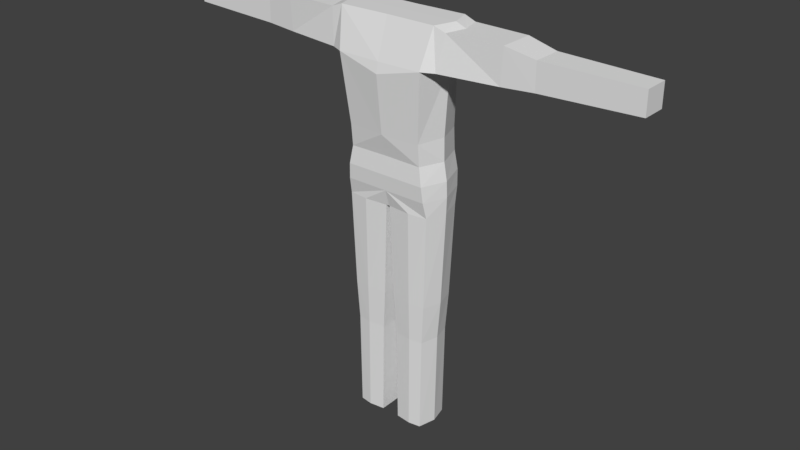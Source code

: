# Source: Main_Character.blend  (saved by Blender 2.79.0; exported with 4.5.12 LTS)
import bpy
from mathutils import Matrix  # noqa: F401  (used for matrix-valued properties, if any)

bpy.ops.wm.read_factory_settings(use_empty=True)
scene = bpy.context.scene
scene.name = 'Scene'

# ---- collections
col_collection_1 = bpy.data.collections.new('Collection 1'); scene.collection.children.link(col_collection_1)

# ---- materials (node trees are filled in below, after node groups)
mat_material = bpy.data.materials.new('Material')
mat_material.alpha_threshold = 0.0
mat_material.use_transparent_shadow = False
mat_material.roughness = 0.5
mat_material.line_color = (0.0, 0.0, 0.0, 1.0)

# ---- material node trees

# ---- world
world_world = bpy.data.worlds.new('World'); scene.world = world_world
world_world.color = (0.05088, 0.05088, 0.05088)
world_world.use_sun_shadow = False
world_world.sun_shadow_jitter_overblur = 0.0
world_world.cycles.sampling_method = 'MANUAL'

# ---- meshes
me_cube = bpy.data.meshes.new('Cube')
me_cube.from_pydata([(0.7609, 0.6255, -0.3891), (0.7609, -0.5365, -0.3893), (0.1892, 0.003692, -4.287), (0.7404, -0.4104, -4.287), (1.0, 0.4818, 1.385), (1.0, -0.4818, 1.385), (0.8284, -0.0001854, -4.287), (0.03692, 0.5079, -1.078), (0.8773, 0.5079, -1.078), (0.8773, -0.4591, -1.078), (0.03692, -0.4591, -1.078), (0.03692, 0.003365, -1.078), (0.9508, -1.653e-07, -0.3891), (4.786, 2.862e-05, 0.9064), (1.134, -4.547e-07, 1.386), (4.786, 2.857e-05, 1.219), (1.012, 0.003365, -1.078), (4.786, -0.2805, 1.219), (0.8773, 0.4818, 0.8537), (0.8773, -0.7231, 0.8537), (4.786, -0.2805, 0.9063), (4.786, 0.2805, 1.219), (4.786, 0.2805, 0.9063), (1.033, -3.636e-07, 0.8538), (0.0, 0.6255, -0.3824), (0.0, -0.5365, -0.3826), (0.0, 0.4586, 1.385), (0.0, -0.4586, 1.385), (0.0, 0.5079, -1.078), (0.0, -0.4591, -1.078), (0.0, 0.003365, -1.078), (0.0, -2.27e-07, 1.386), (0.0, 0.6255, 0.6644), (0.0, -0.7915, 0.7058), (0.1892, 0.41, -4.287), (0.1892, -0.4104, -4.287), (0.7404, 0.41, -4.287), (2.322, -0.3986, 1.33), (2.902, -0.3335, 1.242), (2.902, -0.3335, 0.87), (2.283, -0.3968, 0.851), (2.922, 2.897e-05, 0.8701), (2.307, 0.001835, 0.8511), (2.283, 0.4004, 0.851), (2.902, 0.3335, 0.87), (2.902, 0.3335, 1.242), (2.322, 0.3986, 1.33), (2.326, 2.935e-05, 1.33), (2.905, 2.89e-05, 1.242), (0.0, -0.7438, 0.8537), (0.0, -0.6522, -0.08439), (0.7609, -0.5794, -0.09115), (0.8613, 0.003011, -2.935), (0.9244, 0.003394, -2.389), (0.8121, -0.4287, -2.389), (0.765, -0.4069, -2.935), (0.1619, -0.4069, -2.935), (0.1094, -0.4287, -2.389), (0.1094, 0.003394, -2.389), (0.1619, 0.007247, -2.935), (0.8121, 0.459, -2.389), (0.765, 0.423, -2.935), (0.1619, 0.423, -2.935), (0.1094, 0.459, -2.389), (1.123, 0.4676, 0.8532), (1.231, 0.4673, 1.327), (1.231, -0.4672, 1.327), (1.255, 0.0003199, 0.8533), (1.342, 4.748e-06, 1.327), (1.123, -0.5896, 0.8532), (0.943, -2.101e-07, -0.07136), (0.7609, 0.5927, -0.07139), (0.0, 0.6255, -0.1078), (0.4964, -0.473, -2.389), (0.4964, -0.5067, -1.078), (0.4964, -0.0001854, -4.287), (0.4964, -0.4487, -2.935), (0.4964, -0.4526, -4.287), (0.5061, 0.5689, -1.078), (0.5061, 0.4744, -2.935), (0.5061, 0.5145, -2.389), (0.5061, 0.41, -4.287), (0.5061, -0.0001854, -4.287), (0.8504, -0.5394, -0.8554), (0.8504, 0.6076, -0.8554), (1.024, -0.0003581, -0.8555), (0.0, -0.5391, -0.8554), (0.0, 0.607, -0.8554), (0.8239, -0.5673, -0.6402), (1.014, -0.001795, -0.6402), (0.0, -0.5671, -0.6402), (0.8239, 0.6459, -0.6402), (0.0, 0.6454, -0.6402)], [], [(85, 83, 9, 16), (41, 44, 22, 13), (61, 52, 6, 36), (59, 62, 34, 2), (62, 79, 81, 34), (55, 76, 77, 3), (6, 3, 77, 75, 82), (24, 0, 91, 92), (7, 11, 30, 28), (11, 10, 29, 30), (36, 6, 82, 81), (45, 48, 15, 21), (44, 45, 21, 22), (84, 85, 16, 8), (71, 18, 23, 70), (38, 39, 20, 17), (48, 38, 17, 15), (39, 41, 13, 20), (22, 21, 15, 13), (12, 70, 51, 1), (1, 51, 50, 25), (4, 18, 32, 26), (4, 26, 31, 14), (52, 55, 3, 6), (13, 15, 17, 20), (1, 25, 90, 88), (56, 59, 2, 35), (71, 0, 24, 72), (19, 49, 33), (14, 31, 27, 5), (23, 18, 64, 67), (40, 42, 41, 39), (68, 66, 37, 47), (47, 37, 38, 48), (18, 4, 65, 64), (37, 40, 39, 38), (66, 69, 40, 37), (43, 46, 45, 44), (64, 65, 46, 43), (46, 47, 48, 45), (4, 14, 68, 65), (42, 43, 44, 41), (49, 19, 5, 27), (10, 11, 58, 57), (50, 51, 19, 33), (57, 58, 59, 56), (16, 9, 54, 53), (53, 54, 55, 52), (9, 74, 73, 54), (54, 73, 76, 55), (7, 78, 80, 63), (63, 80, 79, 62), (11, 7, 63, 58), (58, 63, 62, 59), (8, 16, 53, 60), (60, 53, 52, 61), (19, 23, 67, 69), (67, 64, 43, 42), (69, 67, 42, 40), (5, 19, 69, 66), (65, 68, 47, 46), (14, 5, 66, 68), (18, 71, 72, 32), (0, 71, 70, 12), (51, 70, 23, 19), (76, 73, 57, 56), (77, 76, 56, 35), (75, 77, 35, 2), (73, 74, 10, 57), (80, 78, 8, 60), (81, 82, 75, 2, 34), (79, 80, 60, 61), (81, 79, 61, 36), (0, 12, 89, 91), (12, 1, 88, 89), (83, 86, 29, 10, 74, 9), (87, 84, 8, 78, 7, 28), (89, 88, 83, 85), (88, 90, 86, 83), (91, 89, 85, 84), (92, 91, 84, 87)])
_uv = me_cube.uv_layers.new(name='UVMap')
_uv.uv.foreach_set('vector', [0.0, 0.0, 0.0, 0.0, 0.0, 0.0, 0.0, 0.0, 0.0, 0.0, 0.0, 0.0, 0.0, 0.0, 0.0, 0.0, 0.0, 0.0, 0.0, 0.0, 0.0, 0.0, 0.0, 0.0, 0.0, 0.0, 0.0, 0.0, 0.0, 0.0, 0.0, 0.0, 0.0, 0.0, 0.0, 0.0, 0.0, 0.0, 0.0, 0.0, 0.0, 0.0, 0.0, 0.0, 0.0, 0.0, 0.0, 0.0, 0.0, 0.0, 0.0, 0.0, 0.0, 0.0, 0.0, 0.0, 0.0, 0.0, 0.0, 0.0, 0.0, 0.0, 0.0, 0.0, 0.0, 0.0, 0.0, 0.0, 0.0, 0.0, 0.0, 0.0, 0.0, 0.0, 0.0, 0.0, 0.0, 0.0, 0.0, 0.0, 0.0, 0.0, 0.0, 0.0, 0.0, 0.0, 0.0, 0.0, 0.0, 0.0, 0.0, 0.0, 0.0, 0.0, 0.0, 0.0, 0.0, 0.0, 0.0, 0.0, 0.0, 0.0, 0.0, 0.0, 0.0, 0.0, 0.0, 0.0, 0.0, 0.0, 0.0, 0.0, 0.0, 0.0, 0.0, 0.0, 0.0, 0.0, 0.0, 0.0, 0.0, 0.0, 0.0, 0.0, 0.0, 0.0, 0.0, 0.0, 0.0, 0.0, 0.0, 0.0, 0.0, 0.0, 0.0, 0.0, 0.0, 0.0, 0.0, 0.0, 0.0, 0.0, 0.0, 0.0, 0.0, 0.0, 0.0, 0.0, 0.0, 0.0, 0.0, 0.0, 0.0, 0.0, 0.0, 0.0, 0.0, 0.0, 0.0, 0.0, 0.0, 0.0, 0.0, 0.0, 0.0, 0.0, 0.0, 0.0, 0.0, 0.0, 0.0, 0.0, 0.0, 0.0, 0.0, 0.0, 0.0, 0.0, 0.0, 0.0, 0.0, 0.0, 0.0, 0.0, 0.0, 0.0, 0.0, 0.0, 0.0, 0.0, 0.0, 0.0, 0.0, 0.0, 0.0, 0.0, 0.0, 0.0, 0.0, 0.0, 0.0, 0.0, 0.0, 0.0, 0.0, 0.0, 0.0, 0.0, 0.0, 0.0, 0.0, 0.0, 0.0, 0.0, 0.0, 0.0, 0.0, 0.0, 0.0, 0.0, 0.0, 0.0, 0.0, 0.0, 0.0, 0.0, 0.0, 0.0, 0.0, 0.0, 0.0, 0.0, 0.0, 0.0, 0.0, 0.0, 0.0, 0.0, 0.0, 0.0, 0.0, 0.0, 0.0, 0.0, 0.0, 0.0, 0.0, 0.0, 0.0, 0.0, 0.0, 0.0, 0.0, 0.0, 0.0, 0.0, 0.0, 0.0, 0.0, 0.0, 0.0, 0.0, 0.0, 0.0, 0.0, 0.0, 0.0, 0.0, 0.0, 0.0, 0.0, 0.0, 0.0, 0.0, 0.0, 0.0, 0.0, 0.0, 0.0, 0.0, 0.0, 0.0, 0.0, 0.0, 0.0, 0.0, 0.0, 0.0, 0.0, 0.0, 0.0, 0.0, 0.0, 0.0, 0.0, 0.0, 0.0, 0.0, 0.0, 0.0, 0.0, 0.0, 0.0, 0.0, 0.0, 0.0, 0.0, 0.0, 0.0, 0.0, 0.0, 0.0, 0.0, 0.0, 0.0, 0.0, 0.0, 0.0, 0.0, 0.0, 0.0, 0.0, 0.0, 0.0, 0.0, 0.0, 0.0, 0.0, 0.0, 0.0, 0.0, 0.0, 0.0, 0.0, 0.0, 0.0, 0.0, 0.0, 0.0, 0.0, 0.0, 0.0, 0.0, 0.0, 0.0, 0.0, 0.0, 0.0, 0.0, 0.0, 0.0, 0.0, 0.0, 0.0, 0.0, 0.0, 0.0, 0.0, 0.0, 0.0, 0.0, 0.0, 0.0, 0.0, 0.0, 0.0, 0.0, 0.0, 0.0, 0.0, 0.0, 0.0, 0.0, 0.0, 0.0, 0.0, 0.0, 0.0, 0.0, 0.0, 0.0, 0.0, 0.0, 0.0, 0.0, 0.0, 0.0, 0.0, 0.0, 0.0, 0.0, 0.0, 0.0, 0.0, 0.0, 0.0, 0.0, 0.0, 0.0, 0.0, 0.0, 0.0, 0.0, 0.0, 0.0, 0.0, 0.0, 0.0, 0.0, 0.0, 0.0, 0.0, 0.0, 0.0, 0.0, 0.0, 0.0, 0.0, 0.0, 0.0, 0.0, 0.0, 0.0, 0.0, 0.0, 0.0, 0.0, 0.0, 0.0, 0.0, 0.0, 0.0, 0.0, 0.0, 0.0, 0.0, 0.0, 0.0, 0.0, 0.0, 0.0, 0.0, 0.0, 0.0, 0.0, 0.0, 0.0, 0.0, 0.0, 0.0, 0.0, 0.0, 0.0, 0.0, 0.0, 0.0, 0.0, 0.0, 0.0, 0.0, 0.0, 0.0, 0.0, 0.0, 0.0, 0.0, 0.0, 0.0, 0.0, 0.0, 0.0, 0.0, 0.0, 0.0, 0.0, 0.0, 0.0, 0.0, 0.0, 0.0, 0.0, 0.0, 0.0, 0.0, 0.0, 0.0, 0.0, 0.0, 0.0, 0.0, 0.0, 0.0, 0.0, 0.0, 0.0, 0.0, 0.0, 0.0, 0.0, 0.0, 0.0, 0.0, 0.0, 0.0, 0.0, 0.0, 0.0, 0.0, 0.0, 0.0, 0.0, 0.0, 0.0, 0.0, 0.0, 0.0, 0.0, 0.0, 0.0, 0.0, 0.0, 0.0, 0.0, 0.0, 0.0, 0.0, 0.0, 0.0, 0.0, 0.0, 0.0, 0.0, 0.0, 0.0, 0.0, 0.0, 0.0, 0.0, 0.0, 0.0, 0.0, 0.0, 0.0, 0.0, 0.0, 0.0, 0.0, 0.0, 0.0, 0.0, 0.0, 0.0, 0.0, 0.0, 0.0, 0.0, 0.0, 0.0, 0.0, 0.0, 0.0, 0.0, 0.0, 0.0, 0.0, 0.0, 0.0, 0.0, 0.0, 0.0, 0.0, 0.0, 0.0, 0.0, 0.0, 0.0, 0.0, 0.0, 0.0, 0.0, 0.0, 0.0, 0.0, 0.0, 0.0, 0.0, 0.0, 0.0, 0.0, 0.0, 0.0, 0.0, 0.0, 0.0, 0.0, 0.0, 0.0, 0.0, 0.0, 0.0, 0.0, 0.0, 0.0, 0.0, 0.0, 0.0, 0.0, 0.0, 0.0, 0.0, 0.0, 0.0, 0.0, 0.0, 0.0, 0.0, 0.0, 0.0, 0.0, 0.0, 0.0, 0.0, 0.0, 0.0, 0.0, 0.0, 0.0, 0.0, 0.0, 0.0, 0.0, 0.0, 0.0, 0.0, 0.0, 0.0, 0.0, 0.0, 0.0, 0.0, 0.0, 0.0, 0.0, 0.0, 0.0, 0.0, 0.0, 0.0, 0.0, 0.0, 0.0, 0.0, 0.0, 0.0, 0.0, 0.0, 0.0, 0.0])
me_cube.materials.append(mat_material)
me_cube.use_remesh_preserve_volume = False
me_cube.use_remesh_preserve_attributes = False
me_cube.use_mirror_vertex_groups = False
me_cube.update()

# ---- objects
ob_cube = bpy.data.objects.new('Cube', me_cube)

# ---- transforms, parenting, visibility, modifiers, constraints
ob_cube.location = (0.0, 0.0, 0.0)
ob_cube.scale = (0.5271, 0.4582, 0.7554)
ob_cube.lock_rotations_4d = False
ob_cube.empty_display_type = 'ARROWS'
ob_cube.lineart.crease_threshold = 0.0
_m = ob_cube.modifiers.new('Mirror', 'MIRROR')
_m.use_clip = True

# ---- collection membership
col_collection_1.objects.link(ob_cube)

# ---- scene / render settings (as saved in the file)
scene.frame_start = 1; scene.frame_end = 250; scene.frame_set(1)
scene.render.engine = 'BLENDER_EEVEE_NEXT'
scene.render.resolution_percentage = 50
scene.render.dither_intensity = 0.0
scene.cycles.use_denoising = False
scene.cycles.samples = 128
scene.cycles.sampling_pattern = 'TABULATED_SOBOL'
scene.cycles.use_adaptive_sampling = False
scene.cycles.use_light_tree = False
scene.cycles.blur_glossy = 0.0
scene.cycles.sample_clamp_indirect = 0.0
scene.view_settings.view_transform = 'Standard'
bpy.context.view_layer.update()

# ---- added for rendering (the .blend has no active camera and no usable light): camera, sun
cam_auto = bpy.data.cameras.new('AutoCamera')
cam_auto.lens = 50.0
cam_auto.sensor_width = 36.0
cam_auto.clip_end = 1000.0
ob_auto_camera = bpy.data.objects.new('AutoCamera', cam_auto)
scene.collection.objects.link(ob_auto_camera)
ob_auto_camera.location = (6.15494, -7.41929, 3.82816)
ob_auto_camera.rotation_euler = (1.09748, -7.21219e-08, 0.694738)
scene.camera = ob_auto_camera
light_auto_sun = bpy.data.lights.new('AutoSun', 'SUN')
light_auto_sun.energy = 3.0
light_auto_sun.angle = 0.0523599
ob_auto_sun = bpy.data.objects.new('AutoSun', light_auto_sun)
scene.collection.objects.link(ob_auto_sun)
ob_auto_sun.rotation_euler = (0.872665, 0.174533, 0.523599)
bpy.context.view_layer.update()
